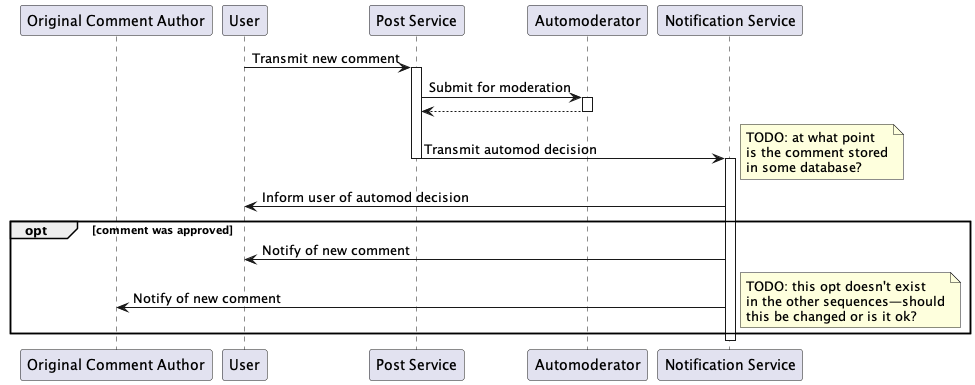

The diagram above was rendered by PlantUML. Its source (embedded in the PNG):
@startuml

participant "Original Comment Author" as originAuth
participant "User" as user
participant "Post Service" as postserv
participant "Automoderator" as automod
participant "Notification Service" as notserv

user -> postserv: Transmit new comment
activate postserv

postserv -> automod: Submit for moderation
activate automod
automod --> postserv
deactivate automod

postserv -> notserv: Transmit automod decision

deactivate postserv
activate notserv

note right
	TODO: at what point
	is the comment stored
	in some database?
end note

notserv -> user: Inform user of automod decision

opt comment was approved

notserv -> user: Notify of new comment
notserv -> originAuth: Notify of new comment

note right
	TODO: this opt doesn't exist
	in the other sequences—should
	this be changed or is it ok?
end note

end

deactivate notserv

@enduml